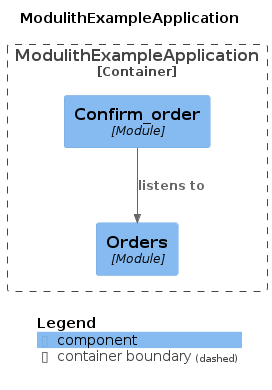

The diagram above was rendered by PlantUML. Its source (embedded in the PNG):
@startuml
set separator none
title ModulithExampleApplication

top to bottom direction

!include <C4/C4>
!include <C4/C4_Context>
!include <C4/C4_Component>

Container_Boundary("ModulithExampleApplication.ModulithExampleApplication_boundary", "ModulithExampleApplication", $tags="") {
  Component(ModulithExampleApplication.ModulithExampleApplication.Orders, "Orders", $techn="Module", $descr="", $tags="", $link="")
  Component(ModulithExampleApplication.ModulithExampleApplication.Confirm_order, "Confirm_order", $techn="Module", $descr="", $tags="", $link="")
}

Rel(ModulithExampleApplication.ModulithExampleApplication.Confirm_order, ModulithExampleApplication.ModulithExampleApplication.Orders, "listens to", $techn="", $tags="", $link="")

SHOW_LEGEND(true)
@enduml